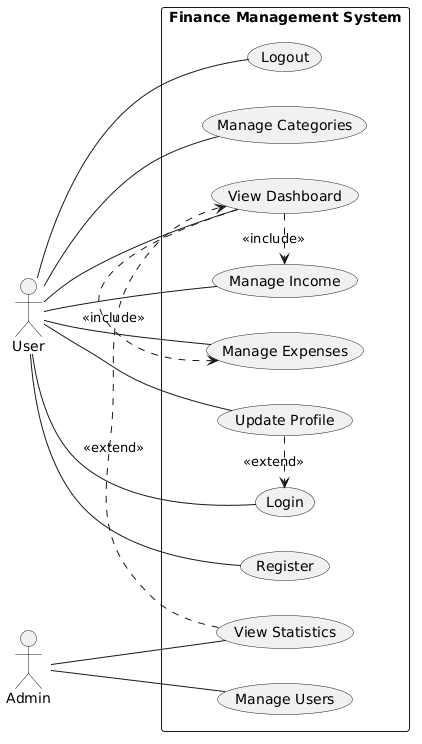

The diagram above was rendered by PlantUML. Its source (embedded in the PNG):
@startuml
left to right direction

actor User
actor Admin

rectangle "Finance Management System" {

  (Register)
  (Login)
  (Logout)
  (Update Profile)

  (Manage Income)
  (Manage Expenses)
  (Manage Categories)

  (View Dashboard)
  (View Statistics)

  (Manage Users)
}

User -- (Register)
User -- (Login)
User -- (Logout)
User -- (Update Profile)

User -- (Manage Income)
User -- (Manage Expenses)
User -- (Manage Categories)

User -- (View Dashboard)

Admin -- (Manage Users)
Admin -- (View Statistics)

' include relationships
(View Dashboard) .> (Manage Income) : <<include>>
(View Dashboard) .> (Manage Expenses) : <<include>>

' extend relationships
(View Statistics) .> (View Dashboard) : <<extend>>
(Update Profile) .> (Login) : <<extend>>
@enduml